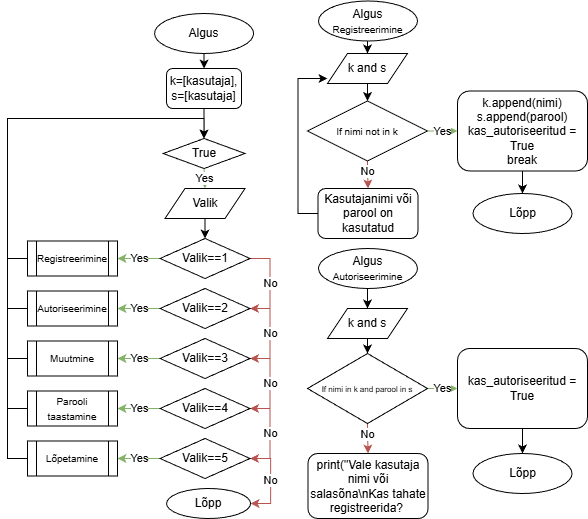

The diagram above was exported from draw.io. Its source (the exported page's mxGraphModel, read from the mxfile embedded in the PNG):
<mxGraphModel dx="3213" dy="1250" grid="1" gridSize="10" guides="1" tooltips="1" connect="1" arrows="1" fold="1" page="1" pageScale="1" pageWidth="827" pageHeight="1169" math="0" shadow="0">
  <root>
    <mxCell id="0" />
    <mxCell id="1" parent="0" />
    <mxCell id="5yAdYOPfsVYJ8DsBrgYf-8" edge="1" parent="1" source="5yAdYOPfsVYJ8DsBrgYf-80" style="edgeStyle=orthogonalEdgeStyle;rounded=0;orthogonalLoop=1;jettySize=auto;html=1;exitX=0.5;exitY=1;exitDx=0;exitDy=0;entryX=0.5;entryY=0;entryDx=0;entryDy=0;" target="5yAdYOPfsVYJ8DsBrgYf-5">
      <mxGeometry relative="1" as="geometry">
        <mxPoint x="-423.44000000000005" y="60" as="sourcePoint" />
      </mxGeometry>
    </mxCell>
    <mxCell id="5yAdYOPfsVYJ8DsBrgYf-5" parent="1" style="rounded=1;whiteSpace=wrap;html=1;" value="k=[kasutaja], s=[kasutaja]" vertex="1">
      <mxGeometry height="40" width="75" x="-460.94" y="80" as="geometry" />
    </mxCell>
    <mxCell id="5yAdYOPfsVYJ8DsBrgYf-9" edge="1" parent="1" source="5yAdYOPfsVYJ8DsBrgYf-5" style="edgeStyle=orthogonalEdgeStyle;rounded=0;orthogonalLoop=1;jettySize=auto;html=1;exitX=0.5;exitY=1;exitDx=0;exitDy=0;entryX=0.5;entryY=0;entryDx=0;entryDy=0;" target="5yAdYOPfsVYJ8DsBrgYf-10">
      <mxGeometry relative="1" as="geometry">
        <mxPoint x="-347.20000000000005" y="122.60000000000002" as="targetPoint" />
      </mxGeometry>
    </mxCell>
    <mxCell id="5yAdYOPfsVYJ8DsBrgYf-68" edge="1" parent="1" source="5yAdYOPfsVYJ8DsBrgYf-10" style="edgeStyle=orthogonalEdgeStyle;rounded=0;orthogonalLoop=1;jettySize=auto;html=1;exitX=0.5;exitY=1;exitDx=0;exitDy=0;entryX=0.5;entryY=0;entryDx=0;entryDy=0;fillColor=#d5e8d4;strokeColor=#82b366;" target="5yAdYOPfsVYJ8DsBrgYf-12" value="Yes">
      <mxGeometry relative="1" as="geometry" />
    </mxCell>
    <mxCell id="5yAdYOPfsVYJ8DsBrgYf-10" parent="1" style="rhombus;whiteSpace=wrap;html=1;" value="True" vertex="1">
      <mxGeometry height="30" width="81.87" x="-464.37" y="150" as="geometry" />
    </mxCell>
    <mxCell id="5yAdYOPfsVYJ8DsBrgYf-18" edge="1" parent="1" source="5yAdYOPfsVYJ8DsBrgYf-12" style="edgeStyle=orthogonalEdgeStyle;rounded=0;orthogonalLoop=1;jettySize=auto;html=1;exitX=0.5;exitY=1;exitDx=0;exitDy=0;entryX=0.5;entryY=0;entryDx=0;entryDy=0;" target="5yAdYOPfsVYJ8DsBrgYf-17">
      <mxGeometry relative="1" as="geometry" />
    </mxCell>
    <mxCell id="5yAdYOPfsVYJ8DsBrgYf-12" parent="1" style="shape=parallelogram;perimeter=parallelogramPerimeter;whiteSpace=wrap;html=1;fixedSize=1;" value="Valik" vertex="1">
      <mxGeometry height="30" width="80" x="-462.5" y="200" as="geometry" />
    </mxCell>
    <mxCell id="5yAdYOPfsVYJ8DsBrgYf-36" edge="1" parent="1" source="5yAdYOPfsVYJ8DsBrgYf-17" style="edgeStyle=orthogonalEdgeStyle;rounded=0;orthogonalLoop=1;jettySize=auto;html=1;exitX=0;exitY=0.5;exitDx=0;exitDy=0;entryX=1;entryY=0.5;entryDx=0;entryDy=0;fillColor=#d5e8d4;strokeColor=#82b366;" target="5yAdYOPfsVYJ8DsBrgYf-20" value="Yes">
      <mxGeometry relative="1" as="geometry" />
    </mxCell>
    <mxCell id="5yAdYOPfsVYJ8DsBrgYf-42" edge="1" parent="1" source="5yAdYOPfsVYJ8DsBrgYf-17" style="edgeStyle=orthogonalEdgeStyle;rounded=0;orthogonalLoop=1;jettySize=auto;html=1;exitX=1;exitY=0.5;exitDx=0;exitDy=0;entryX=1;entryY=0.5;entryDx=0;entryDy=0;fillColor=#f8cecc;strokeColor=#b85450;" target="5yAdYOPfsVYJ8DsBrgYf-39" value="No">
      <mxGeometry relative="1" as="geometry" />
    </mxCell>
    <mxCell id="5yAdYOPfsVYJ8DsBrgYf-17" parent="1" style="rhombus;whiteSpace=wrap;html=1;" value="Valik==1" vertex="1">
      <mxGeometry height="40" width="90" x="-467.5" y="250" as="geometry" />
    </mxCell>
    <mxCell id="5yAdYOPfsVYJ8DsBrgYf-51" edge="1" parent="1" source="5yAdYOPfsVYJ8DsBrgYf-20" style="edgeStyle=orthogonalEdgeStyle;rounded=0;orthogonalLoop=1;jettySize=auto;html=1;exitX=0;exitY=0.5;exitDx=0;exitDy=0;entryX=0.5;entryY=0;entryDx=0;entryDy=0;" target="5yAdYOPfsVYJ8DsBrgYf-10">
      <mxGeometry relative="1" as="geometry" />
    </mxCell>
    <mxCell id="5yAdYOPfsVYJ8DsBrgYf-20" parent="1" style="shape=process;whiteSpace=wrap;html=1;backgroundOutline=1;" value="&lt;font style=&quot;font-size: 10px;&quot;&gt;Registreerimine&lt;/font&gt;" vertex="1">
      <mxGeometry height="35" width="90" x="-600" y="252.5" as="geometry" />
    </mxCell>
    <mxCell id="5yAdYOPfsVYJ8DsBrgYf-43" edge="1" parent="1" source="5yAdYOPfsVYJ8DsBrgYf-39" style="edgeStyle=orthogonalEdgeStyle;rounded=0;orthogonalLoop=1;jettySize=auto;html=1;exitX=1;exitY=0.5;exitDx=0;exitDy=0;entryX=1;entryY=0.5;entryDx=0;entryDy=0;fillColor=#f8cecc;strokeColor=#b85450;" target="5yAdYOPfsVYJ8DsBrgYf-40" value="No">
      <mxGeometry relative="1" as="geometry" />
    </mxCell>
    <mxCell id="5yAdYOPfsVYJ8DsBrgYf-48" edge="1" parent="1" source="5yAdYOPfsVYJ8DsBrgYf-39" style="edgeStyle=orthogonalEdgeStyle;rounded=0;orthogonalLoop=1;jettySize=auto;html=1;exitX=0;exitY=0.5;exitDx=0;exitDy=0;entryX=1;entryY=0.5;entryDx=0;entryDy=0;fillColor=#d5e8d4;strokeColor=#82b366;" target="5yAdYOPfsVYJ8DsBrgYf-45" value="Yes">
      <mxGeometry relative="1" as="geometry" />
    </mxCell>
    <mxCell id="5yAdYOPfsVYJ8DsBrgYf-39" parent="1" style="rhombus;whiteSpace=wrap;html=1;" value="Valik==2" vertex="1">
      <mxGeometry height="40" width="90" x="-467.5" y="300" as="geometry" />
    </mxCell>
    <mxCell id="5yAdYOPfsVYJ8DsBrgYf-44" edge="1" parent="1" source="5yAdYOPfsVYJ8DsBrgYf-40" style="edgeStyle=orthogonalEdgeStyle;rounded=0;orthogonalLoop=1;jettySize=auto;html=1;exitX=1;exitY=0.5;exitDx=0;exitDy=0;entryX=1;entryY=0.5;entryDx=0;entryDy=0;fillColor=#f8cecc;strokeColor=#b85450;" target="5yAdYOPfsVYJ8DsBrgYf-41" value="No">
      <mxGeometry relative="1" as="geometry" />
    </mxCell>
    <mxCell id="5yAdYOPfsVYJ8DsBrgYf-49" edge="1" parent="1" source="5yAdYOPfsVYJ8DsBrgYf-40" style="edgeStyle=orthogonalEdgeStyle;rounded=0;orthogonalLoop=1;jettySize=auto;html=1;exitX=0;exitY=0.5;exitDx=0;exitDy=0;entryX=1;entryY=0.5;entryDx=0;entryDy=0;fillColor=#d5e8d4;strokeColor=#82b366;" target="5yAdYOPfsVYJ8DsBrgYf-46" value="Yes">
      <mxGeometry relative="1" as="geometry" />
    </mxCell>
    <mxCell id="5yAdYOPfsVYJ8DsBrgYf-40" parent="1" style="rhombus;whiteSpace=wrap;html=1;" value="Valik==3" vertex="1">
      <mxGeometry height="40" width="90" x="-467.5" y="350" as="geometry" />
    </mxCell>
    <mxCell id="5yAdYOPfsVYJ8DsBrgYf-50" edge="1" parent="1" source="5yAdYOPfsVYJ8DsBrgYf-41" style="edgeStyle=orthogonalEdgeStyle;rounded=0;orthogonalLoop=1;jettySize=auto;html=1;exitX=0;exitY=0.5;exitDx=0;exitDy=0;entryX=1;entryY=0.5;entryDx=0;entryDy=0;fillColor=#d5e8d4;strokeColor=#82b366;" target="5yAdYOPfsVYJ8DsBrgYf-47" value="Yes">
      <mxGeometry relative="1" as="geometry" />
    </mxCell>
    <mxCell id="5yAdYOPfsVYJ8DsBrgYf-63" edge="1" parent="1" source="5yAdYOPfsVYJ8DsBrgYf-41" style="edgeStyle=orthogonalEdgeStyle;rounded=0;orthogonalLoop=1;jettySize=auto;html=1;exitX=1;exitY=0.5;exitDx=0;exitDy=0;entryX=1;entryY=0.5;entryDx=0;entryDy=0;fillColor=#f8cecc;strokeColor=#b85450;" target="5yAdYOPfsVYJ8DsBrgYf-62" value="No">
      <mxGeometry relative="1" as="geometry" />
    </mxCell>
    <mxCell id="5yAdYOPfsVYJ8DsBrgYf-41" parent="1" style="rhombus;whiteSpace=wrap;html=1;" value="Valik==4" vertex="1">
      <mxGeometry height="40" width="90" x="-467.5" y="400" as="geometry" />
    </mxCell>
    <mxCell id="5yAdYOPfsVYJ8DsBrgYf-60" edge="1" parent="1" source="5yAdYOPfsVYJ8DsBrgYf-45" style="edgeStyle=orthogonalEdgeStyle;rounded=0;orthogonalLoop=1;jettySize=auto;html=1;exitX=0;exitY=0.5;exitDx=0;exitDy=0;entryX=0.5;entryY=0;entryDx=0;entryDy=0;" target="5yAdYOPfsVYJ8DsBrgYf-10">
      <mxGeometry relative="1" as="geometry">
        <mxPoint x="-330" y="120" as="targetPoint" />
      </mxGeometry>
    </mxCell>
    <mxCell id="5yAdYOPfsVYJ8DsBrgYf-45" parent="1" style="shape=process;whiteSpace=wrap;html=1;backgroundOutline=1;" value="&lt;font style=&quot;font-size: 10px;&quot;&gt;Autoriseerimine&lt;/font&gt;" vertex="1">
      <mxGeometry height="35" width="90" x="-600" y="302.5" as="geometry" />
    </mxCell>
    <mxCell id="5yAdYOPfsVYJ8DsBrgYf-59" edge="1" parent="1" source="5yAdYOPfsVYJ8DsBrgYf-46" style="edgeStyle=orthogonalEdgeStyle;rounded=0;orthogonalLoop=1;jettySize=auto;html=1;exitX=0;exitY=0.5;exitDx=0;exitDy=0;entryX=0.5;entryY=0;entryDx=0;entryDy=0;" target="5yAdYOPfsVYJ8DsBrgYf-10">
      <mxGeometry relative="1" as="geometry">
        <mxPoint x="-330" y="110" as="targetPoint" />
      </mxGeometry>
    </mxCell>
    <mxCell id="5yAdYOPfsVYJ8DsBrgYf-46" parent="1" style="shape=process;whiteSpace=wrap;html=1;backgroundOutline=1;" value="&lt;font style=&quot;font-size: 10px;&quot;&gt;Muutmine&lt;/font&gt;" vertex="1">
      <mxGeometry height="35" width="90" x="-600" y="352.5" as="geometry" />
    </mxCell>
    <mxCell id="5yAdYOPfsVYJ8DsBrgYf-58" edge="1" parent="1" source="5yAdYOPfsVYJ8DsBrgYf-47" style="edgeStyle=orthogonalEdgeStyle;rounded=0;orthogonalLoop=1;jettySize=auto;html=1;exitX=0;exitY=0.5;exitDx=0;exitDy=0;entryX=0.5;entryY=0;entryDx=0;entryDy=0;" target="5yAdYOPfsVYJ8DsBrgYf-10">
      <mxGeometry relative="1" as="geometry" />
    </mxCell>
    <mxCell id="5yAdYOPfsVYJ8DsBrgYf-47" parent="1" style="shape=process;whiteSpace=wrap;html=1;backgroundOutline=1;" value="&lt;font style=&quot;font-size: 10px;&quot;&gt;Parooli taastamine&lt;/font&gt;" vertex="1">
      <mxGeometry height="35" width="90" x="-600" y="402.5" as="geometry" />
    </mxCell>
    <mxCell id="5yAdYOPfsVYJ8DsBrgYf-65" edge="1" parent="1" source="5yAdYOPfsVYJ8DsBrgYf-61" style="edgeStyle=orthogonalEdgeStyle;rounded=0;orthogonalLoop=1;jettySize=auto;html=1;exitX=0;exitY=0.5;exitDx=0;exitDy=0;entryX=0.5;entryY=0;entryDx=0;entryDy=0;" target="5yAdYOPfsVYJ8DsBrgYf-10">
      <mxGeometry relative="1" as="geometry">
        <mxPoint x="-300" y="111.71428571428571" as="targetPoint" />
      </mxGeometry>
    </mxCell>
    <mxCell id="5yAdYOPfsVYJ8DsBrgYf-61" parent="1" style="shape=process;whiteSpace=wrap;html=1;backgroundOutline=1;" value="&lt;span style=&quot;font-size: 10px;&quot;&gt;Lõpetamine&lt;/span&gt;" vertex="1">
      <mxGeometry height="35" width="90" x="-600" y="452.5" as="geometry" />
    </mxCell>
    <mxCell id="5yAdYOPfsVYJ8DsBrgYf-64" edge="1" parent="1" source="5yAdYOPfsVYJ8DsBrgYf-62" style="edgeStyle=orthogonalEdgeStyle;rounded=0;orthogonalLoop=1;jettySize=auto;html=1;exitX=0;exitY=0.5;exitDx=0;exitDy=0;entryX=1;entryY=0.5;entryDx=0;entryDy=0;fillColor=#d5e8d4;strokeColor=#82b366;" target="5yAdYOPfsVYJ8DsBrgYf-61" value="Yes">
      <mxGeometry relative="1" as="geometry" />
    </mxCell>
    <mxCell id="5yAdYOPfsVYJ8DsBrgYf-66" edge="1" parent="1" source="5yAdYOPfsVYJ8DsBrgYf-62" style="edgeStyle=orthogonalEdgeStyle;rounded=0;orthogonalLoop=1;jettySize=auto;html=1;exitX=1;exitY=0.5;exitDx=0;exitDy=0;entryX=1;entryY=0.5;entryDx=0;entryDy=0;fillColor=#f8cecc;strokeColor=#b85450;" target="5yAdYOPfsVYJ8DsBrgYf-79" value="No">
      <mxGeometry relative="1" as="geometry">
        <mxPoint x="-377.5" y="515" as="targetPoint" />
      </mxGeometry>
    </mxCell>
    <mxCell id="5yAdYOPfsVYJ8DsBrgYf-62" parent="1" style="rhombus;whiteSpace=wrap;html=1;" value="Valik==5" vertex="1">
      <mxGeometry height="40" width="90" x="-467.5" y="450" as="geometry" />
    </mxCell>
    <mxCell id="5yAdYOPfsVYJ8DsBrgYf-79" parent="1" style="ellipse;whiteSpace=wrap;html=1;" value="Lõpp" vertex="1">
      <mxGeometry height="30" width="84" x="-460.94" y="500" as="geometry" />
    </mxCell>
    <mxCell id="5yAdYOPfsVYJ8DsBrgYf-80" parent="1" style="ellipse;whiteSpace=wrap;html=1;" value="Algus" vertex="1">
      <mxGeometry height="40" width="99" x="-472.94" y="25" as="geometry" />
    </mxCell>
    <mxCell id="5yAdYOPfsVYJ8DsBrgYf-116" edge="1" parent="1" style="edgeStyle=orthogonalEdgeStyle;rounded=0;orthogonalLoop=1;jettySize=auto;html=1;exitX=0.5;exitY=1;exitDx=0;exitDy=0;entryX=0.5;entryY=0;entryDx=0;entryDy=0;" target="5yAdYOPfsVYJ8DsBrgYf-119">
      <mxGeometry relative="1" as="geometry">
        <mxPoint x="-260" y="52.5" as="sourcePoint" />
      </mxGeometry>
    </mxCell>
    <mxCell id="5yAdYOPfsVYJ8DsBrgYf-118" edge="1" parent="1" source="5yAdYOPfsVYJ8DsBrgYf-119" style="edgeStyle=orthogonalEdgeStyle;rounded=0;orthogonalLoop=1;jettySize=auto;html=1;exitX=0.5;exitY=1;exitDx=0;exitDy=0;entryX=0.5;entryY=0;entryDx=0;entryDy=0;" target="5yAdYOPfsVYJ8DsBrgYf-120">
      <mxGeometry relative="1" as="geometry" />
    </mxCell>
    <mxCell id="5yAdYOPfsVYJ8DsBrgYf-119" parent="1" style="shape=parallelogram;perimeter=parallelogramPerimeter;whiteSpace=wrap;html=1;fixedSize=1;" value="k and s" vertex="1">
      <mxGeometry height="30" width="80" x="-300" y="65" as="geometry" />
    </mxCell>
    <mxCell id="5yAdYOPfsVYJ8DsBrgYf-135" edge="1" parent="1" source="5yAdYOPfsVYJ8DsBrgYf-120" style="edgeStyle=orthogonalEdgeStyle;rounded=0;orthogonalLoop=1;jettySize=auto;html=1;exitX=1;exitY=0.5;exitDx=0;exitDy=0;fillColor=#d5e8d4;strokeColor=#82b366;entryX=0;entryY=0.5;entryDx=0;entryDy=0;" target="5yAdYOPfsVYJ8DsBrgYf-140" value="Yes">
      <mxGeometry relative="1" as="geometry">
        <mxPoint x="-150" y="152.5" as="targetPoint" />
      </mxGeometry>
    </mxCell>
    <mxCell id="5yAdYOPfsVYJ8DsBrgYf-136" edge="1" parent="1" source="5yAdYOPfsVYJ8DsBrgYf-120" style="edgeStyle=orthogonalEdgeStyle;rounded=0;orthogonalLoop=1;jettySize=auto;html=1;exitX=0.5;exitY=1;exitDx=0;exitDy=0;entryX=0.5;entryY=0;entryDx=0;entryDy=0;fillColor=#f8cecc;strokeColor=#b85450;" target="5yAdYOPfsVYJ8DsBrgYf-137">
      <mxGeometry relative="1" as="geometry">
        <mxPoint x="-260" y="207.5" as="targetPoint" />
      </mxGeometry>
    </mxCell>
    <mxCell id="5yAdYOPfsVYJ8DsBrgYf-139" connectable="0" parent="5yAdYOPfsVYJ8DsBrgYf-136" style="edgeLabel;html=1;align=center;verticalAlign=middle;resizable=0;points=[];" value="No" vertex="1">
      <mxGeometry relative="1" x="-0.3088" y="-1" as="geometry">
        <mxPoint as="offset" />
      </mxGeometry>
    </mxCell>
    <mxCell id="5yAdYOPfsVYJ8DsBrgYf-120" parent="1" style="rhombus;whiteSpace=wrap;html=1;" value="&lt;font size=&quot;1&quot;&gt;If nimi not in k&lt;/font&gt;" vertex="1">
      <mxGeometry height="60" width="120" x="-320" y="112.5" as="geometry" />
    </mxCell>
    <mxCell id="5yAdYOPfsVYJ8DsBrgYf-133" parent="1" style="ellipse;whiteSpace=wrap;html=1;" value="Lõpp" vertex="1">
      <mxGeometry height="40" width="99" x="-154.49999999999994" y="205" as="geometry" />
    </mxCell>
    <mxCell id="5yAdYOPfsVYJ8DsBrgYf-137" parent="1" style="rounded=1;whiteSpace=wrap;html=1;" value="Kasutajanimi või parool on kasutatud" vertex="1">
      <mxGeometry height="50" width="100" x="-309.5" y="200" as="geometry" />
    </mxCell>
    <mxCell id="5yAdYOPfsVYJ8DsBrgYf-138" edge="1" parent="1" source="5yAdYOPfsVYJ8DsBrgYf-137" style="edgeStyle=orthogonalEdgeStyle;rounded=0;orthogonalLoop=1;jettySize=auto;html=1;exitX=0;exitY=0.5;exitDx=0;exitDy=0;entryX=0;entryY=0.833;entryDx=0;entryDy=0;entryPerimeter=0;" target="5yAdYOPfsVYJ8DsBrgYf-119">
      <mxGeometry relative="1" as="geometry" />
    </mxCell>
    <mxCell id="5yAdYOPfsVYJ8DsBrgYf-141" edge="1" parent="1" source="5yAdYOPfsVYJ8DsBrgYf-140" style="edgeStyle=orthogonalEdgeStyle;rounded=0;orthogonalLoop=1;jettySize=auto;html=1;exitX=0.5;exitY=1;exitDx=0;exitDy=0;entryX=0.5;entryY=0;entryDx=0;entryDy=0;" target="5yAdYOPfsVYJ8DsBrgYf-133">
      <mxGeometry relative="1" as="geometry" />
    </mxCell>
    <mxCell id="5yAdYOPfsVYJ8DsBrgYf-140" parent="1" style="rounded=1;whiteSpace=wrap;html=1;" value="k.append(nimi)&lt;div&gt;s.append(parool)&lt;/div&gt;&lt;div&gt;kas_autoriseeritud = True&lt;br&gt;break&lt;/div&gt;" vertex="1">
      <mxGeometry height="80" width="130" x="-170" y="102.5" as="geometry" />
    </mxCell>
    <mxCell id="5yAdYOPfsVYJ8DsBrgYf-142" parent="1" style="ellipse;whiteSpace=wrap;html=1;" value="Algus&lt;div&gt;&lt;span style=&quot;font-size: 10px;&quot;&gt;Registreerimine&lt;/span&gt;&lt;/div&gt;" vertex="1">
      <mxGeometry height="40" width="99" x="-309" y="12.5" as="geometry" />
    </mxCell>
    <mxCell id="5yAdYOPfsVYJ8DsBrgYf-144" edge="1" parent="1" style="edgeStyle=orthogonalEdgeStyle;rounded=0;orthogonalLoop=1;jettySize=auto;html=1;exitX=0.5;exitY=1;exitDx=0;exitDy=0;entryX=0.5;entryY=0;entryDx=0;entryDy=0;" target="5yAdYOPfsVYJ8DsBrgYf-146">
      <mxGeometry relative="1" as="geometry">
        <mxPoint x="-260" y="300" as="sourcePoint" />
      </mxGeometry>
    </mxCell>
    <mxCell id="5yAdYOPfsVYJ8DsBrgYf-145" edge="1" parent="1" source="5yAdYOPfsVYJ8DsBrgYf-146" style="edgeStyle=orthogonalEdgeStyle;rounded=0;orthogonalLoop=1;jettySize=auto;html=1;exitX=0.5;exitY=1;exitDx=0;exitDy=0;entryX=0.5;entryY=0;entryDx=0;entryDy=0;" target="5yAdYOPfsVYJ8DsBrgYf-150">
      <mxGeometry relative="1" as="geometry" />
    </mxCell>
    <mxCell id="5yAdYOPfsVYJ8DsBrgYf-146" parent="1" style="shape=parallelogram;perimeter=parallelogramPerimeter;whiteSpace=wrap;html=1;fixedSize=1;" value="k and s" vertex="1">
      <mxGeometry height="30" width="80" x="-300" y="320" as="geometry" />
    </mxCell>
    <mxCell id="5yAdYOPfsVYJ8DsBrgYf-147" edge="1" parent="1" source="5yAdYOPfsVYJ8DsBrgYf-150" style="edgeStyle=orthogonalEdgeStyle;rounded=0;orthogonalLoop=1;jettySize=auto;html=1;exitX=1;exitY=0.5;exitDx=0;exitDy=0;fillColor=#d5e8d4;strokeColor=#82b366;" target="5yAdYOPfsVYJ8DsBrgYf-155" value="Yes">
      <mxGeometry relative="1" as="geometry">
        <mxPoint x="-150" y="400" as="targetPoint" />
      </mxGeometry>
    </mxCell>
    <mxCell id="5yAdYOPfsVYJ8DsBrgYf-148" edge="1" parent="1" source="5yAdYOPfsVYJ8DsBrgYf-150" style="edgeStyle=orthogonalEdgeStyle;rounded=0;orthogonalLoop=1;jettySize=auto;html=1;exitX=0.5;exitY=1;exitDx=0;exitDy=0;entryX=0.5;entryY=0;entryDx=0;entryDy=0;fillColor=#f8cecc;strokeColor=#b85450;" target="5yAdYOPfsVYJ8DsBrgYf-152">
      <mxGeometry relative="1" as="geometry">
        <mxPoint x="-260" y="455" as="targetPoint" />
      </mxGeometry>
    </mxCell>
    <mxCell id="5yAdYOPfsVYJ8DsBrgYf-149" connectable="0" parent="5yAdYOPfsVYJ8DsBrgYf-148" style="edgeLabel;html=1;align=center;verticalAlign=middle;resizable=0;points=[];" value="No" vertex="1">
      <mxGeometry relative="1" x="-0.3088" y="-1" as="geometry">
        <mxPoint as="offset" />
      </mxGeometry>
    </mxCell>
    <mxCell id="5yAdYOPfsVYJ8DsBrgYf-150" parent="1" style="rhombus;whiteSpace=wrap;html=1;" value="&lt;font style=&quot;font-size: 8px;&quot;&gt;If nimi in k and parool in s&lt;/font&gt;" vertex="1">
      <mxGeometry height="70" width="120" x="-320" y="365" as="geometry" />
    </mxCell>
    <mxCell id="5yAdYOPfsVYJ8DsBrgYf-151" parent="1" style="ellipse;whiteSpace=wrap;html=1;" value="Lõpp" vertex="1">
      <mxGeometry height="40" width="99" x="-154.49999999999994" y="465" as="geometry" />
    </mxCell>
    <mxCell id="5yAdYOPfsVYJ8DsBrgYf-152" parent="1" style="rounded=1;whiteSpace=wrap;html=1;" value="print(&quot;Vale kasutaja nimi või salasõna\nKas tahate registreerida?&amp;nbsp;" vertex="1">
      <mxGeometry height="65" width="120" x="-319.5" y="465" as="geometry" />
    </mxCell>
    <mxCell id="5yAdYOPfsVYJ8DsBrgYf-154" edge="1" parent="1" source="5yAdYOPfsVYJ8DsBrgYf-155" style="edgeStyle=orthogonalEdgeStyle;rounded=0;orthogonalLoop=1;jettySize=auto;html=1;exitX=0.5;exitY=1;exitDx=0;exitDy=0;entryX=0.5;entryY=0;entryDx=0;entryDy=0;" target="5yAdYOPfsVYJ8DsBrgYf-151">
      <mxGeometry relative="1" as="geometry" />
    </mxCell>
    <mxCell id="5yAdYOPfsVYJ8DsBrgYf-155" parent="1" style="rounded=1;whiteSpace=wrap;html=1;" value="kas_autoriseeritud = True" vertex="1">
      <mxGeometry height="80" width="130" x="-170" y="360" as="geometry" />
    </mxCell>
    <mxCell id="5yAdYOPfsVYJ8DsBrgYf-156" parent="1" style="ellipse;whiteSpace=wrap;html=1;" value="Algus&lt;div&gt;&lt;span style=&quot;font-size: 10px;&quot;&gt;Autoriseerimine&lt;/span&gt;&lt;/div&gt;" vertex="1">
      <mxGeometry height="40" width="99" x="-309" y="260" as="geometry" />
    </mxCell>
  </root>
</mxGraphModel>